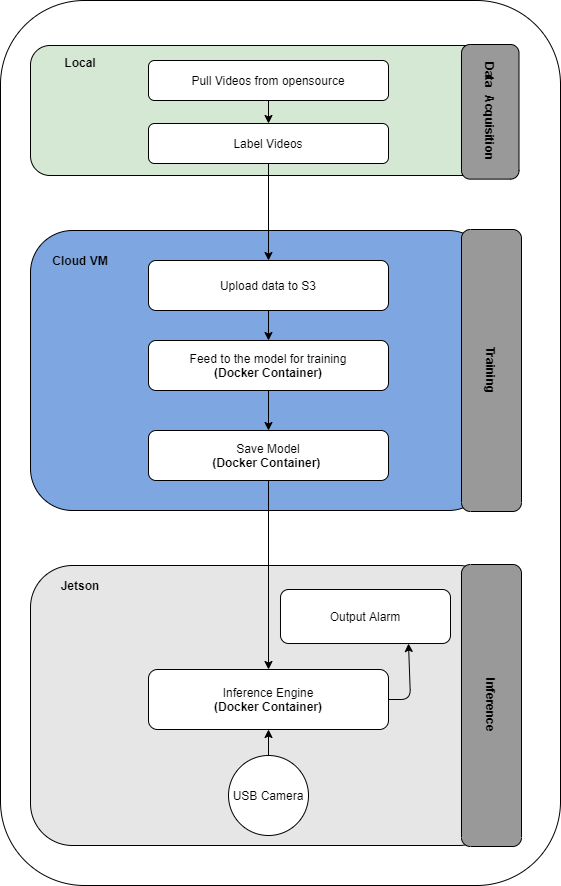

The diagram above was exported from draw.io. Its source (the exported page's mxGraphModel, read from the mxfile embedded in the PNG):
<mxGraphModel dx="2302" dy="2291" grid="1" gridSize="10" guides="1" tooltips="1" connect="1" arrows="1" fold="1" page="1" pageScale="1" pageWidth="827" pageHeight="1169" math="0" shadow="0">
  <root>
    <mxCell id="0" />
    <mxCell id="1" parent="0" />
    <mxCell id="BxIS1IC_rldq3BaWU2vc-37" value="" style="rounded=1;whiteSpace=wrap;html=1;fillColor=none;" vertex="1" parent="1">
      <mxGeometry x="560" y="-45" width="560" height="885" as="geometry" />
    </mxCell>
    <mxCell id="BxIS1IC_rldq3BaWU2vc-34" value="" style="rounded=1;whiteSpace=wrap;html=1;fillColor=#D5E8D4;" vertex="1" parent="1">
      <mxGeometry x="590" width="460" height="130" as="geometry" />
    </mxCell>
    <mxCell id="BxIS1IC_rldq3BaWU2vc-18" value="" style="rounded=1;whiteSpace=wrap;html=1;fillColor=#E6E6E6;" vertex="1" parent="1">
      <mxGeometry x="590" y="520" width="470" height="280" as="geometry" />
    </mxCell>
    <mxCell id="BxIS1IC_rldq3BaWU2vc-8" value="" style="rounded=1;whiteSpace=wrap;html=1;fillColor=#7EA6E0;" vertex="1" parent="1">
      <mxGeometry x="590" y="185" width="460" height="280" as="geometry" />
    </mxCell>
    <mxCell id="BxIS1IC_rldq3BaWU2vc-5" value="" style="edgeStyle=orthogonalEdgeStyle;rounded=0;orthogonalLoop=1;jettySize=auto;html=1;entryX=0.5;entryY=0;entryDx=0;entryDy=0;" edge="1" parent="1" source="BxIS1IC_rldq3BaWU2vc-1" target="BxIS1IC_rldq3BaWU2vc-30">
      <mxGeometry relative="1" as="geometry" />
    </mxCell>
    <mxCell id="BxIS1IC_rldq3BaWU2vc-1" value="Pull Videos from opensource" style="rounded=1;whiteSpace=wrap;html=1;" vertex="1" parent="1">
      <mxGeometry x="708" y="15" width="240" height="40" as="geometry" />
    </mxCell>
    <mxCell id="BxIS1IC_rldq3BaWU2vc-6" value="" style="edgeStyle=orthogonalEdgeStyle;rounded=0;orthogonalLoop=1;jettySize=auto;html=1;" edge="1" parent="1" source="BxIS1IC_rldq3BaWU2vc-2" target="BxIS1IC_rldq3BaWU2vc-3">
      <mxGeometry relative="1" as="geometry" />
    </mxCell>
    <mxCell id="BxIS1IC_rldq3BaWU2vc-2" value="Upload data to S3" style="rounded=1;whiteSpace=wrap;html=1;" vertex="1" parent="1">
      <mxGeometry x="708" y="215" width="240" height="50" as="geometry" />
    </mxCell>
    <mxCell id="BxIS1IC_rldq3BaWU2vc-7" value="" style="edgeStyle=orthogonalEdgeStyle;rounded=0;orthogonalLoop=1;jettySize=auto;html=1;" edge="1" parent="1" source="BxIS1IC_rldq3BaWU2vc-3" target="BxIS1IC_rldq3BaWU2vc-4">
      <mxGeometry relative="1" as="geometry" />
    </mxCell>
    <mxCell id="BxIS1IC_rldq3BaWU2vc-3" value="Feed to the model for training&lt;br&gt;&lt;b&gt;(Docker Container)&lt;/b&gt;" style="rounded=1;whiteSpace=wrap;html=1;" vertex="1" parent="1">
      <mxGeometry x="708" y="295" width="240" height="50" as="geometry" />
    </mxCell>
    <mxCell id="BxIS1IC_rldq3BaWU2vc-14" style="edgeStyle=orthogonalEdgeStyle;rounded=0;orthogonalLoop=1;jettySize=auto;html=1;entryX=0.5;entryY=0;entryDx=0;entryDy=0;" edge="1" parent="1" source="BxIS1IC_rldq3BaWU2vc-4" target="BxIS1IC_rldq3BaWU2vc-13">
      <mxGeometry relative="1" as="geometry">
        <mxPoint x="828" y="659" as="targetPoint" />
      </mxGeometry>
    </mxCell>
    <mxCell id="BxIS1IC_rldq3BaWU2vc-4" value="Save Model&lt;br&gt;&lt;b&gt;(Docker Container)&lt;/b&gt;&amp;nbsp;" style="rounded=1;whiteSpace=wrap;html=1;" vertex="1" parent="1">
      <mxGeometry x="708" y="385" width="240" height="50" as="geometry" />
    </mxCell>
    <mxCell id="BxIS1IC_rldq3BaWU2vc-9" value="&lt;b&gt;Jetson&lt;/b&gt;" style="text;html=1;strokeColor=none;fillColor=none;align=center;verticalAlign=middle;whiteSpace=wrap;rounded=0;" vertex="1" parent="1">
      <mxGeometry x="620" y="530" width="40" height="20" as="geometry" />
    </mxCell>
    <mxCell id="BxIS1IC_rldq3BaWU2vc-10" value="Cloud VM" style="text;html=1;strokeColor=none;fillColor=none;align=center;verticalAlign=middle;whiteSpace=wrap;rounded=0;fontStyle=1" vertex="1" parent="1">
      <mxGeometry x="600" y="205" width="80" height="20" as="geometry" />
    </mxCell>
    <mxCell id="BxIS1IC_rldq3BaWU2vc-13" value="Inference Engine&lt;br&gt;&lt;b&gt;(Docker Container)&lt;/b&gt;" style="rounded=1;whiteSpace=wrap;html=1;" vertex="1" parent="1">
      <mxGeometry x="708" y="624" width="240" height="60" as="geometry" />
    </mxCell>
    <mxCell id="BxIS1IC_rldq3BaWU2vc-28" value="" style="edgeStyle=orthogonalEdgeStyle;rounded=0;orthogonalLoop=1;jettySize=auto;html=1;" edge="1" parent="1" source="BxIS1IC_rldq3BaWU2vc-25" target="BxIS1IC_rldq3BaWU2vc-13">
      <mxGeometry relative="1" as="geometry" />
    </mxCell>
    <mxCell id="BxIS1IC_rldq3BaWU2vc-25" value="USB Camera" style="ellipse;whiteSpace=wrap;html=1;aspect=fixed;" vertex="1" parent="1">
      <mxGeometry x="788" y="710" width="80" height="80" as="geometry" />
    </mxCell>
    <mxCell id="BxIS1IC_rldq3BaWU2vc-26" value="Output Alarm" style="rounded=1;whiteSpace=wrap;html=1;" vertex="1" parent="1">
      <mxGeometry x="840" y="544" width="170" height="54" as="geometry" />
    </mxCell>
    <mxCell id="BxIS1IC_rldq3BaWU2vc-29" value="" style="endArrow=classic;html=1;exitX=1;exitY=0.5;exitDx=0;exitDy=0;" edge="1" parent="1" source="BxIS1IC_rldq3BaWU2vc-13">
      <mxGeometry width="50" height="50" relative="1" as="geometry">
        <mxPoint x="630" y="360" as="sourcePoint" />
        <mxPoint x="968" y="598" as="targetPoint" />
        <Array as="points">
          <mxPoint x="970" y="654" />
        </Array>
      </mxGeometry>
    </mxCell>
    <mxCell id="BxIS1IC_rldq3BaWU2vc-31" value="" style="edgeStyle=orthogonalEdgeStyle;rounded=0;orthogonalLoop=1;jettySize=auto;html=1;" edge="1" parent="1" source="BxIS1IC_rldq3BaWU2vc-30" target="BxIS1IC_rldq3BaWU2vc-2">
      <mxGeometry relative="1" as="geometry" />
    </mxCell>
    <mxCell id="BxIS1IC_rldq3BaWU2vc-30" value="Label Videos" style="rounded=1;whiteSpace=wrap;html=1;" vertex="1" parent="1">
      <mxGeometry x="708" y="78" width="240" height="40" as="geometry" />
    </mxCell>
    <mxCell id="BxIS1IC_rldq3BaWU2vc-32" value="Training" style="rounded=1;whiteSpace=wrap;html=1;fillColor=#999999;rotation=90;fontStyle=1" vertex="1" parent="1">
      <mxGeometry x="910" y="295" width="282" height="60" as="geometry" />
    </mxCell>
    <mxCell id="BxIS1IC_rldq3BaWU2vc-33" value="Inference" style="rounded=1;whiteSpace=wrap;html=1;fillColor=#999999;rotation=90;fontStyle=1" vertex="1" parent="1">
      <mxGeometry x="910" y="630" width="282" height="60" as="geometry" />
    </mxCell>
    <mxCell id="BxIS1IC_rldq3BaWU2vc-35" value="Local" style="text;html=1;strokeColor=none;fillColor=none;align=center;verticalAlign=middle;whiteSpace=wrap;rounded=0;fontStyle=1" vertex="1" parent="1">
      <mxGeometry x="600" y="7" width="80" height="20" as="geometry" />
    </mxCell>
    <mxCell id="BxIS1IC_rldq3BaWU2vc-36" value="Data&amp;nbsp; Acquisition" style="rounded=1;whiteSpace=wrap;html=1;fillColor=#999999;rotation=90;fontStyle=1" vertex="1" parent="1">
      <mxGeometry x="982.45" y="37.56" width="134.62" height="57.5" as="geometry" />
    </mxCell>
  </root>
</mxGraphModel>